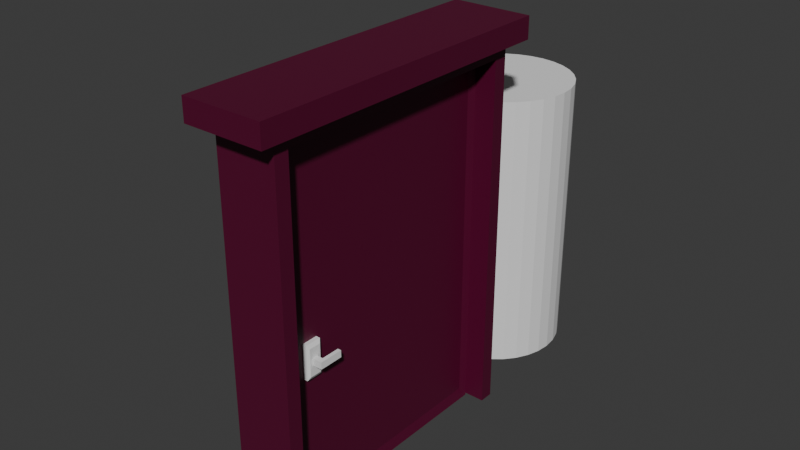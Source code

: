 # Source: door.blend  (saved by Blender 4.4.32; exported with 4.5.12 LTS)
import bpy
from mathutils import Matrix  # noqa: F401  (used for matrix-valued properties, if any)

bpy.ops.wm.read_factory_settings(use_empty=True)
scene = bpy.context.scene
scene.name = 'Scene'

# ---- collections
col_collection = bpy.data.collections.new('Collection'); scene.collection.children.link(col_collection)

# ---- images (referenced by path relative to the original .blend; pixels are not part of the script)
import os
ASSET_DIR = os.environ.get("B2B_ASSET_DIR", "")  # directory of the original .blend (textures are referenced by path, not embedded)
HERE = os.path.dirname(os.path.abspath(__file__))  # packed textures are extracted next to this script under _unpacked/

def load_image(name, relpath, width, height, colorspace="sRGB"):
    """Load a texture the original file referenced (path relative to the .blend, or extracted next to this script)."""
    p = next((c for c in (os.path.join(HERE, relpath), os.path.join(ASSET_DIR, relpath)) if relpath and os.path.exists(c)), "")
    if p:
        img = bpy.data.images.load(p, check_existing=True)
        img.name = name
    else:  # same state as the original file: an image datablock whose file is absent (Cycles renders it pink)
        img = bpy.data.images.new(name, width, height)
        img.source = "FILE"
        img.filepath = "//" + (relpath or name)
    img.colorspace_settings.name = colorspace
    return img
img_diffuse_dds_001 = load_image('diffuse.dds.001', 'diffuse.dds', 1024, 1024, 'sRGB')

# ---- materials (node trees are filled in below, after node groups)
mat_wood = bpy.data.materials.new('wood')

# ---- material node trees
mat_wood.use_nodes = True; mat_wood.node_tree.nodes.clear()
_N = mat_wood.node_tree.nodes; _L = mat_wood.node_tree.links
n0 = _N.new('ShaderNodeBsdfPrincipled'); n0.name = 'Principled BSDF'; n0.location = (10, 300)
n1 = _N.new('ShaderNodeOutputMaterial'); n1.name = 'Material Output'; n1.location = (300, 300)
n2 = _N.new('ShaderNodeTexImage'); n2.name = 'Image Texture'; n2.location = (-567, 650)
n2.image = img_diffuse_dds_001
n3 = _N.new('ShaderNodeRGB'); n3.name = 'RGB'; n3.location = (-537, 275)
n3.outputs[0].default_value = (0.09531, 0.03071, 0.02732, 1.0)
n4 = _N.new('ShaderNodeVectorMath'); n4.name = 'Vector Math'; n4.location = (-140, 491)
n4.operation = 'MULTIPLY'
_L.new(n0.outputs[0], n1.inputs[0])
_L.new(n2.outputs[0], n4.inputs[0])
_L.new(n3.outputs[0], n4.inputs[1])
_L.new(n4.outputs[0], n0.inputs[0])
n1.is_active_output = True

# ---- world
world_world = bpy.data.worlds.new('World'); scene.world = world_world
world_world.use_nodes = True; world_world.node_tree.nodes.clear()
_N = world_world.node_tree.nodes; _L = world_world.node_tree.links
n0 = _N.new('ShaderNodeOutputWorld'); n0.name = 'World Output'; n0.location = (300, 300)
n1 = _N.new('ShaderNodeBackground'); n1.name = 'Background'; n1.location = (10, 300)
n1.inputs[0].default_value = (0.05088, 0.05088, 0.05088, 1.0)
_L.new(n1.outputs[0], n0.inputs[0])
n0.is_active_output = True
world_world.color = (0.05088, 0.05088, 0.05088)
world_world.sun_shadow_jitter_overblur = 0.0

# ---- meshes
me_cube = bpy.data.meshes.new('Cube')
me_cube.from_pydata([(1.0, 1.0, 0.9249), (1.0, 1.0, -1.0), (1.0, -1.0, 0.9249), (1.0, -1.0, -1.0), (-1.0, 1.0, 0.9249), (-1.0, 1.0, -1.0), (-1.0, -1.0, 0.9249), (-1.0, -1.0, -1.0), (-1.0, 0.9, 0.8609), (-1.0, -0.9, 0.8609), (-1.0, 0.9, -1.0), (-1.0, -0.9, -1.0), (1.0, -0.9, -1.0), (1.0, 0.9, -1.0), (1.0, -0.9, 0.8609), (1.0, 0.9, 0.8609), (-1.312, -1.144, 0.9206), (-1.312, -1.144, 1.033), (-1.312, 1.144, 0.9206), (-1.312, 1.144, 1.033), (1.312, -1.144, 0.9206), (1.312, -1.144, 1.033), (1.312, 1.144, 0.9206), (1.312, 1.144, 1.033)], [], [(0, 4, 6, 2), (3, 2, 6, 7), (7, 6, 4, 5, 10, 8, 9, 11), (3, 7, 11, 12), (10, 5, 1, 13), (1, 0, 2, 3, 12, 14, 15, 13), (5, 4, 0, 1), (8, 15, 14, 9), (12, 11, 9, 14), (15, 8, 10, 13), (16, 17, 19, 18), (18, 19, 23, 22), (22, 23, 21, 20), (20, 21, 17, 16), (18, 22, 20, 16), (23, 19, 17, 21)])
_uv = me_cube.uv_layers.new(name='UVMap')
_uv.uv.foreach_set('vector', [-2.669e-08, 0.6105, -1.514e-08, 0.3465, 0.264, 0.3465, 0.264, 0.6105, 0.5082, 0.8746, 0.2541, 0.8746, 0.2541, 0.6105, 0.5082, 0.6105, 0.7624, 0.8746, 0.5082, 0.8746, 0.5082, 0.6105, 0.7624, 0.6105, 0.7624, 0.6237, 0.5167, 0.6237, 0.5167, 0.8613, 0.7624, 0.8613, 0.5182, 0.6105, 0.5182, 0.3465, 0.5314, 0.3465, 0.5314, 0.6105, 0.5314, 0.3465, 0.5446, 0.3465, 0.5446, 0.6105, 0.5314, 0.6105, 0.5182, 0.6105, 0.264, 0.6105, 0.264, 0.3465, 0.5182, 0.3465, 0.5182, 0.3597, 0.2725, 0.3597, 0.2725, 0.5973, 0.5182, 0.5973, 0.2541, 0.8746, 2.98e-08, 0.8746, 2.98e-08, 0.6105, 0.2541, 0.6105, 1.0, 0.6105, 1.0, 0.8746, 0.7624, 0.8746, 0.7624, 0.6105, 0.8941, 5.86e-08, 0.8941, 0.264, 0.6485, 0.264, 0.6485, 0.0, 0.6485, 0.5661, 0.6485, 0.302, 0.8941, 0.302, 0.8941, 0.5661, 0.6485, 0.302, 0.6337, 0.302, 0.6337, 5.036e-10, 0.6485, 5.036e-10, 0.6188, 0.3465, 0.604, 0.3465, 0.604, 1.837e-09, 0.6188, 2.955e-09, 0.6485, 0.604, 0.6337, 0.604, 0.6337, 0.302, 0.6485, 0.302, 0.6337, 0.3465, 0.6188, 0.3465, 0.6188, 0.0, 0.6337, 0.0, 0.604, 2.28e-08, 0.604, 0.3465, 0.302, 0.3465, 0.302, 2.376e-15, 0.302, 2.987e-08, 0.302, 0.3465, -5.036e-10, 0.3465, 2.88e-08, 7.064e-09])
me_cube.materials.append(mat_wood)
me_cube.use_mirror_vertex_groups = False
me_cube.update()
me_cylinder = bpy.data.meshes.new('Cylinder')
me_cylinder.from_pydata([(0.0, 0.5, -1.0), (0.0, 0.5, 1.0), (0.09755, 0.4904, -1.0), (0.09755, 0.4904, 1.0), (0.1913, 0.4619, -1.0), (0.1913, 0.4619, 1.0), (0.2778, 0.4157, -1.0), (0.2778, 0.4157, 1.0), (0.3536, 0.3536, -1.0), (0.3536, 0.3536, 1.0), (0.4157, 0.2778, -1.0), (0.4157, 0.2778, 1.0), (0.4619, 0.1913, -1.0), (0.4619, 0.1913, 1.0), (0.4904, 0.09755, -1.0), (0.4904, 0.09755, 1.0), (0.5, 0.0, -1.0), (0.5, 0.0, 1.0), (0.4904, -0.09755, -1.0), (0.4904, -0.09755, 1.0), (0.4619, -0.1913, -1.0), (0.4619, -0.1913, 1.0), (0.4157, -0.2778, -1.0), (0.4157, -0.2778, 1.0), (0.3536, -0.3536, -1.0), (0.3536, -0.3536, 1.0), (0.2778, -0.4157, -1.0), (0.2778, -0.4157, 1.0), (0.1913, -0.4619, -1.0), (0.1913, -0.4619, 1.0), (0.09755, -0.4904, -1.0), (0.09755, -0.4904, 1.0), (0.0, -0.5, -1.0), (0.0, -0.5, 1.0), (-0.09755, -0.4904, -1.0), (-0.09755, -0.4904, 1.0), (-0.1913, -0.4619, -1.0), (-0.1913, -0.4619, 1.0), (-0.2778, -0.4157, -1.0), (-0.2778, -0.4157, 1.0), (-0.3536, -0.3536, -1.0), (-0.3536, -0.3536, 1.0), (-0.4157, -0.2778, -1.0), (-0.4157, -0.2778, 1.0), (-0.4619, -0.1913, -1.0), (-0.4619, -0.1913, 1.0), (-0.4904, -0.09755, -1.0), (-0.4904, -0.09755, 1.0), (-0.5, 0.0, -1.0), (-0.5, 0.0, 1.0), (-0.4904, 0.09755, -1.0), (-0.4904, 0.09755, 1.0), (-0.4619, 0.1913, -1.0), (-0.4619, 0.1913, 1.0), (-0.4157, 0.2778, -1.0), (-0.4157, 0.2778, 1.0), (-0.3536, 0.3536, -1.0), (-0.3536, 0.3536, 1.0), (-0.2778, 0.4157, -1.0), (-0.2778, 0.4157, 1.0), (-0.1913, 0.4619, -1.0), (-0.1913, 0.4619, 1.0), (-0.09755, 0.4904, -1.0), (-0.09755, 0.4904, 1.0)], [], [(0, 1, 3, 2), (2, 3, 5, 4), (4, 5, 7, 6), (6, 7, 9, 8), (8, 9, 11, 10), (10, 11, 13, 12), (12, 13, 15, 14), (14, 15, 17, 16), (16, 17, 19, 18), (18, 19, 21, 20), (20, 21, 23, 22), (22, 23, 25, 24), (24, 25, 27, 26), (26, 27, 29, 28), (28, 29, 31, 30), (30, 31, 33, 32), (32, 33, 35, 34), (34, 35, 37, 36), (36, 37, 39, 38), (38, 39, 41, 40), (40, 41, 43, 42), (42, 43, 45, 44), (44, 45, 47, 46), (46, 47, 49, 48), (48, 49, 51, 50), (50, 51, 53, 52), (52, 53, 55, 54), (54, 55, 57, 56), (56, 57, 59, 58), (58, 59, 61, 60), (3, 1, 63, 61, 59, 57, 55, 53, 51, 49, 47, 45, 43, 41, 39, 37, 35, 33, 31, 29, 27, 25, 23, 21, 19, 17, 15, 13, 11, 9, 7, 5), (60, 61, 63, 62), (62, 63, 1, 0), (0, 2, 4, 6, 8, 10, 12, 14, 16, 18, 20, 22, 24, 26, 28, 30, 32, 34, 36, 38, 40, 42, 44, 46, 48, 50, 52, 54, 56, 58, 60, 62)])
_uv = me_cylinder.uv_layers.new(name='UVMap')
_uv.uv.foreach_set('vector', [1.0, 0.5, 1.0, 1.0, 0.9688, 1.0, 0.9688, 0.5, 0.9688, 0.5, 0.9688, 1.0, 0.9375, 1.0, 0.9375, 0.5, 0.9375, 0.5, 0.9375, 1.0, 0.9062, 1.0, 0.9062, 0.5, 0.9062, 0.5, 0.9062, 1.0, 0.875, 1.0, 0.875, 0.5, 0.875, 0.5, 0.875, 1.0, 0.8438, 1.0, 0.8438, 0.5, 0.8438, 0.5, 0.8438, 1.0, 0.8125, 1.0, 0.8125, 0.5, 0.8125, 0.5, 0.8125, 1.0, 0.7812, 1.0, 0.7812, 0.5, 0.7812, 0.5, 0.7812, 1.0, 0.75, 1.0, 0.75, 0.5, 0.75, 0.5, 0.75, 1.0, 0.7188, 1.0, 0.7188, 0.5, 0.7188, 0.5, 0.7188, 1.0, 0.6875, 1.0, 0.6875, 0.5, 0.6875, 0.5, 0.6875, 1.0, 0.6562, 1.0, 0.6562, 0.5, 0.6562, 0.5, 0.6562, 1.0, 0.625, 1.0, 0.625, 0.5, 0.625, 0.5, 0.625, 1.0, 0.5938, 1.0, 0.5938, 0.5, 0.5938, 0.5, 0.5938, 1.0, 0.5625, 1.0, 0.5625, 0.5, 0.5625, 0.5, 0.5625, 1.0, 0.5312, 1.0, 0.5312, 0.5, 0.5312, 0.5, 0.5312, 1.0, 0.5, 1.0, 0.5, 0.5, 0.5, 0.5, 0.5, 1.0, 0.4688, 1.0, 0.4688, 0.5, 0.4688, 0.5, 0.4688, 1.0, 0.4375, 1.0, 0.4375, 0.5, 0.4375, 0.5, 0.4375, 1.0, 0.4062, 1.0, 0.4062, 0.5, 0.4062, 0.5, 0.4062, 1.0, 0.375, 1.0, 0.375, 0.5, 0.375, 0.5, 0.375, 1.0, 0.3438, 1.0, 0.3438, 0.5, 0.3438, 0.5, 0.3438, 1.0, 0.3125, 1.0, 0.3125, 0.5, 0.3125, 0.5, 0.3125, 1.0, 0.2812, 1.0, 0.2812, 0.5, 0.2812, 0.5, 0.2812, 1.0, 0.25, 1.0, 0.25, 0.5, 0.25, 0.5, 0.25, 1.0, 0.2188, 1.0, 0.2188, 0.5, 0.2188, 0.5, 0.2188, 1.0, 0.1875, 1.0, 0.1875, 0.5, 0.1875, 0.5, 0.1875, 1.0, 0.1562, 1.0, 0.1562, 0.5, 0.1562, 0.5, 0.1562, 1.0, 0.125, 1.0, 0.125, 0.5, 0.125, 0.5, 0.125, 1.0, 0.09375, 1.0, 0.09375, 0.5, 0.09375, 0.5, 0.09375, 1.0, 0.0625, 1.0, 0.0625, 0.5, 0.2968, 0.4854, 0.25, 0.49, 0.2032, 0.4854, 0.1582, 0.4717, 0.1167, 0.4496, 0.08029, 0.4197, 0.05045, 0.3833, 0.02827, 0.3418, 0.01461, 0.2968, 0.01, 0.25, 0.01461, 0.2032, 0.02827, 0.1582, 0.05045, 0.1167, 0.08029, 0.08029, 0.1167, 0.05045, 0.1582, 0.02827, 0.2032, 0.01461, 0.25, 0.01, 0.2968, 0.01461, 0.3418, 0.02827, 0.3833, 0.05045, 0.4197, 0.08029, 0.4496, 0.1167, 0.4717, 0.1582, 0.4854, 0.2032, 0.49, 0.25, 0.4854, 0.2968, 0.4717, 0.3418, 0.4496, 0.3833, 0.4197, 0.4197, 0.3833, 0.4496, 0.3418, 0.4717, 0.0625, 0.5, 0.0625, 1.0, 0.03125, 1.0, 0.03125, 0.5, 0.03125, 0.5, 0.03125, 1.0, 0.0, 1.0, 0.0, 0.5, 0.75, 0.49, 0.7968, 0.4854, 0.8418, 0.4717, 0.8833, 0.4496, 0.9197, 0.4197, 0.9496, 0.3833, 0.9717, 0.3418, 0.9854, 0.2968, 0.99, 0.25, 0.9854, 0.2032, 0.9717, 0.1582, 0.9496, 0.1167, 0.9197, 0.08029, 0.8833, 0.05045, 0.8418, 0.02827, 0.7968, 0.01461, 0.75, 0.01, 0.7032, 0.01461, 0.6582, 0.02827, 0.6167, 0.05045, 0.5803, 0.08029, 0.5504, 0.1167, 0.5283, 0.1582, 0.5146, 0.2032, 0.51, 0.25, 0.5146, 0.2968, 0.5283, 0.3418, 0.5504, 0.3833, 0.5803, 0.4197, 0.6167, 0.4496, 0.6582, 0.4717, 0.7032, 0.4854])
me_cylinder.update()
me_cube_001 = bpy.data.meshes.new('Cube.001')
me_cube_001.from_pydata([(0.7329, 0.9405, 0.8602), (0.7329, 0.9405, -1.021), (0.7329, -0.9405, 0.8602), (0.7329, -0.9405, -1.021), (-0.7521, 0.9405, 0.8602), (-0.7521, 0.9405, -1.021), (-0.7521, -0.9405, 0.8602), (-0.7521, -0.9405, -1.021), (-1.0, 1.0, -1.08), (-1.0, -1.0, -1.08), (1.0, 1.0, 0.9197), (1.0, 1.0, -1.08), (-1.0, -1.0, 0.9197), (1.0, -1.0, 0.9197), (1.0, -1.0, -1.08), (-1.0, 1.0, 0.9197)], [], [(10, 15, 12, 13), (14, 13, 12, 9), (7, 6, 4, 5), (8, 11, 14, 9), (1, 0, 2, 3), (8, 15, 10, 11), (7, 5, 8, 9), (0, 1, 11, 10), (6, 7, 9, 12), (3, 2, 13, 14), (5, 4, 15, 8), (2, 0, 10, 13), (4, 6, 12, 15), (1, 3, 14, 11)])
_uv = me_cube_001.uv_layers.new(name='UVMap')
_uv.uv.foreach_set('vector', [0.1376, 0.5, -0.3374, 0.5, -0.3374, 0.02508, 0.1376, 0.02508, 0.6125, 0.02508, 0.1376, 0.02508, 0.1376, -0.4498, 0.6125, -0.4498, 0.5984, 1.436, 0.1517, 1.436, 0.1517, 0.989, 0.5984, 0.989, 1.087, 0.5, 0.6125, 0.5, 0.6125, 0.02508, 1.087, 0.02508, 0.5984, 0.4859, 0.1517, 0.4859, 0.1517, 0.03921, 0.5984, 0.03921, 0.6125, 0.9749, 0.1376, 0.9749, 0.1376, 0.5, 0.6125, 0.5, 0.5984, 1.436, 0.5984, 0.989, 0.6125, 0.9749, 0.6125, 1.45, 0.1517, 0.4859, 0.5984, 0.4859, 0.6125, 0.5, 0.1376, 0.5, 0.1517, 1.436, 0.5984, 1.436, 0.6125, 1.45, 0.1376, 1.45, 0.5984, 0.03921, 0.1517, 0.03921, 0.1376, 0.02508, 0.6125, 0.02508, 0.5984, 0.989, 0.1517, 0.989, 0.1376, 0.9749, 0.6125, 0.9749, 0.1517, 0.03921, 0.1517, 0.4859, 0.1376, 0.5, 0.1376, 0.02508, 0.1517, 0.989, 0.1517, 1.436, 0.1376, 1.45, 0.1376, 0.9749, 0.5984, 0.4859, 0.5984, 0.03921, 0.6125, 0.02508, 0.6125, 0.5])
me_cube_001.materials.append(mat_wood)
me_cube_001.use_mirror_vertex_groups = False
me_cube_001.update()
me_cube_004 = bpy.data.meshes.new('Cube.004')
me_cube_004.from_pydata([(-0.362, -0.888, -1.0), (-0.362, -0.888, 1.0), (-0.362, 0.712, -1.0), (-0.362, 0.712, 1.0), (0.29, -0.3864, -0.1923), (0.08954, -0.888, -1.0), (0.08954, -0.888, 1.0), (0.29, -0.3864, 0.2031), (0.29, 0.1473, -0.1923), (0.08954, 0.712, -1.0), (0.29, 0.1473, 0.2031), (0.08954, 0.712, 1.0), (0.2887, 0.5129, 0.8009), (0.2887, 0.5129, -0.8009), (0.2887, -0.6889, -0.8009), (0.2887, -0.6889, 0.8009), (0.8774, 0.1473, 0.2031), (0.8774, 0.1473, -0.1923), (0.8774, -0.3864, -0.1923), (0.8774, -0.3864, 0.2031), (1.231, 0.1473, 0.2031), (1.231, 0.1473, -0.1923), (1.231, -0.3864, -0.1923), (1.231, -0.3864, 0.2031), (0.8774, 1.959, 0.2031), (0.8774, 1.959, -0.1923), (1.231, 1.959, 0.2031), (1.231, 1.959, -0.1923)], [], [(0, 1, 3, 2), (5, 6, 1, 0), (11, 3, 1, 6), (10, 7, 19, 16), (2, 3, 11, 9), (12, 13, 9, 11), (5, 9, 13, 14), (11, 6, 15, 12), (6, 5, 14, 15), (2, 9, 5, 0), (10, 8, 13, 12), (8, 4, 14, 13), (7, 10, 12, 15), (4, 7, 15, 14), (16, 19, 23, 20), (8, 10, 16, 17), (7, 4, 18, 19), (4, 8, 17, 18), (21, 20, 23, 22), (20, 21, 27, 26), (19, 18, 22, 23), (18, 17, 21, 22), (25, 24, 26, 27), (16, 20, 26, 24), (17, 16, 24, 25), (21, 17, 25, 27)])
_uv = me_cube_004.uv_layers.new(name='UVMap')
_uv.uv.foreach_set('vector', [0.375, 0.0, 0.625, 0.0, 0.625, 0.25, 0.375, 0.25, 0.375, 0.8265, 0.625, 0.8265, 0.625, 1.0, 0.375, 1.0, 0.7015, 0.5, 0.875, 0.5, 0.875, 0.75, 0.7015, 0.75, 0.5486, 0.5955, 0.5486, 0.6545, 0.5486, 0.6545, 0.5486, 0.5955, 0.375, 0.25, 0.625, 0.25, 0.625, 0.4235, 0.375, 0.4235, 0.6001, 0.5311, 0.3999, 0.5311, 0.375, 0.4235, 0.625, 0.4235, 0.2985, 0.75, 0.2985, 0.5, 0.3999, 0.5311, 0.3999, 0.7189, 0.7015, 0.5, 0.7015, 0.75, 0.6001, 0.7189, 0.6001, 0.5311, 0.625, 0.8265, 0.375, 0.8265, 0.3999, 0.7189, 0.6001, 0.7189, 0.125, 0.5, 0.2985, 0.5, 0.2985, 0.75, 0.125, 0.75, 0.5486, 0.5955, 0.4514, 0.5955, 0.3999, 0.5311, 0.6001, 0.5311, 0.4514, 0.5955, 0.4514, 0.6545, 0.3999, 0.7189, 0.3999, 0.5311, 0.5486, 0.6545, 0.5486, 0.5955, 0.6001, 0.5311, 0.6001, 0.7189, 0.4514, 0.6545, 0.5486, 0.6545, 0.6001, 0.7189, 0.3999, 0.7189, 0.5486, 0.5955, 0.5486, 0.6545, 0.5486, 0.6545, 0.5486, 0.5955, 0.4514, 0.5955, 0.5486, 0.5955, 0.5486, 0.5955, 0.4514, 0.5955, 0.5486, 0.6545, 0.4514, 0.6545, 0.4514, 0.6545, 0.5486, 0.6545, 0.4514, 0.6545, 0.4514, 0.5955, 0.4514, 0.5955, 0.4514, 0.6545, 0.4514, 0.5955, 0.5486, 0.5955, 0.5486, 0.6545, 0.4514, 0.6545, 0.5486, 0.5955, 0.4514, 0.5955, 0.4514, 0.5955, 0.5486, 0.5955, 0.5486, 0.6545, 0.4514, 0.6545, 0.4514, 0.6545, 0.5486, 0.6545, 0.4514, 0.6545, 0.4514, 0.5955, 0.4514, 0.5955, 0.4514, 0.6545, 0.4514, 0.5955, 0.5486, 0.5955, 0.5486, 0.5955, 0.4514, 0.5955, 0.5486, 0.5955, 0.5486, 0.5955, 0.5486, 0.5955, 0.5486, 0.5955, 0.4514, 0.5955, 0.5486, 0.5955, 0.5486, 0.5955, 0.4514, 0.5955, 0.4514, 0.5955, 0.4514, 0.5955, 0.4514, 0.5955, 0.4514, 0.5955])
me_cube_004.update()

# ---- objects
ob_doorway = bpy.data.objects.new('doorway', me_cube)
ob_player = bpy.data.objects.new('player', me_cylinder)
ob_door = bpy.data.objects.new('door', me_cube_001)
ob_cube = bpy.data.objects.new('Cube', me_cube_004)

# ---- transforms, parenting, visibility, modifiers, constraints
ob_doorway.location = (-9.135e-05, 0.0, 0.0)
ob_doorway.scale = (0.2091, 0.968, 1.331)
ob_doorway.lock_rotations_4d = False
ob_doorway.empty_display_type = 'ARROWS'
ob_doorway.lineart.crease_threshold = 0.0
ob_player.location = (-0.3, 1.7, -0.3)
ob_door.location = (0.0, 0.0, 0.0)
ob_door.scale = (0.06586, 0.8712, 1.246)
ob_door.lock_rotations_4d = False
ob_door.empty_display_type = 'ARROWS'
ob_door.lineart.crease_threshold = 0.0
ob_cube.location = (0.06986, -0.6192, -0.2713)
ob_cube.scale = (0.07, 0.07, 0.119)

# ---- collection membership
col_collection.objects.link(ob_doorway)
col_collection.objects.link(ob_player)
col_collection.objects.link(ob_door)
col_collection.objects.link(ob_cube)

# ---- scene / render settings (as saved in the file)
scene.frame_start = 1; scene.frame_end = 250; scene.frame_set(1)
scene.render.engine = 'BLENDER_EEVEE_NEXT'
bpy.context.view_layer.update()

# ---- added for rendering (the .blend has no active camera and no usable light): camera, sun
cam_auto = bpy.data.cameras.new('AutoCamera')
cam_auto.lens = 50.0
cam_auto.sensor_width = 36.0
cam_auto.clip_end = 1000.0
ob_auto_camera = bpy.data.objects.new('AutoCamera', cam_auto)
scene.collection.objects.link(ob_auto_camera)
ob_auto_camera.location = (3.82208, -4.35554, 3.28236)
ob_auto_camera.rotation_euler = (1.09748, -7.21219e-08, 0.694738)
scene.camera = ob_auto_camera
light_auto_sun = bpy.data.lights.new('AutoSun', 'SUN')
light_auto_sun.energy = 3.0
light_auto_sun.angle = 0.0523599
ob_auto_sun = bpy.data.objects.new('AutoSun', light_auto_sun)
scene.collection.objects.link(ob_auto_sun)
ob_auto_sun.rotation_euler = (0.872665, 0.174533, 0.523599)
bpy.context.view_layer.update()
